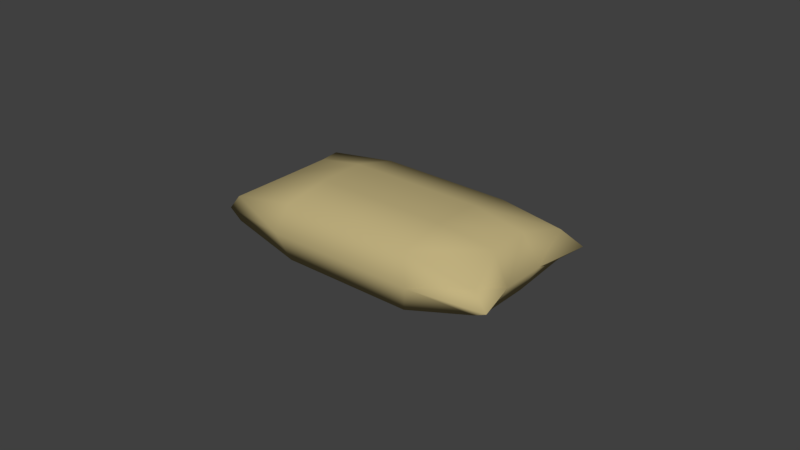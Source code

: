 # Source: sand_bag.blend  (saved by Blender 2.78.0; exported with 4.5.12 LTS)
import bpy
from mathutils import Matrix  # noqa: F401  (used for matrix-valued properties, if any)

bpy.ops.wm.read_factory_settings(use_empty=True)
scene = bpy.context.scene
scene.name = 'Scene'

# ---- collections
col_collection_1 = bpy.data.collections.new('Collection 1'); scene.collection.children.link(col_collection_1)

# ---- materials (node trees are filled in below, after node groups)
mat_sandbag = bpy.data.materials.new('Sandbag')
mat_sandbag.alpha_threshold = 0.0
mat_sandbag.use_transparent_shadow = False
mat_sandbag.diffuse_color = (0.5395, 0.4452, 0.2159, 1.0)
mat_sandbag.roughness = 0.5

# ---- material node trees

# ---- world
world_world = bpy.data.worlds.new('World'); scene.world = world_world
world_world.color = (0.05088, 0.05088, 0.05088)
world_world.use_sun_shadow = False
world_world.sun_shadow_jitter_overblur = 0.0
world_world.cycles.sampling_method = 'MANUAL'

# ---- meshes
me_barrier_002 = bpy.data.meshes.new('barrier.002')
me_barrier_002.from_pydata([(0.09644, -0.1237, -0.04068), (0.3372, -0.1237, 0.1613), (0.1975, -0.1237, 0.3277), (-0.04316, -0.1237, 0.1257), (-0.04316, 0.1751, 0.1257), (0.1975, 0.1751, 0.3277), (0.3372, 0.1751, 0.1613), (0.09644, 0.1751, -0.04068), (0.236, -0.1237, -0.2071), (0.2636, 0.008605, -0.2416), (0.537, 0.008605, -0.01218), (0.4768, -0.1237, -0.005083), (-0.4765, -0.1237, -0.2533), (-0.5454, 0.008605, -0.2941), (-0.4041, 0.008605, -0.4624), (-0.3521, -0.1237, -0.4016), (-0.1829, -0.1237, 0.2921), (-0.212, 0.008605, 0.3252), (-0.4854, 0.008605, 0.09582), (-0.4236, -0.1237, 0.09002), (0.4928, -0.1237, 0.3026), (0.5659, 0.008605, 0.3463), (0.4195, 0.008605, 0.5208), (0.3638, -0.1237, 0.4564), (-0.1444, -0.1237, -0.2428), (-0.284, -0.1237, -0.07638), (-0.4765, 0.1414, -0.2533), (-0.284, 0.1751, -0.07638), (-0.1444, 0.1751, -0.2428), (-0.3521, 0.1414, -0.4016), (0.4928, 0.1414, 0.3026), (0.3638, 0.1414, 0.4564), (-0.2683, -0.0406, -0.584), (-0.3091, 0.0159, -0.6696), (-0.009762, 0.008605, -0.471), (-0.004662, -0.1237, -0.4092), (0.7182, 0.0685, 0.2201), (0.7591, 0.008705, 0.2304), (0.4768, 0.1414, -0.005083), (0.3211, -0.0569, 0.6914), (0.34, 0.008705, 0.7337), (0.06144, 0.008605, 0.5546), (0.05794, -0.1237, 0.4941), (-0.6416, 0.0964, -0.1392), (-0.7329, 0.0302, -0.1644), (-0.4236, 0.1175, 0.09002), (-0.1829, 0.1175, 0.2921), (0.05794, 0.1175, 0.4941), (0.236, 0.1414, -0.2071), (-0.6416, -0.0406, -0.1392), (-0.2683, 0.0711, -0.584), (0.7182, -0.0509, 0.2201), (0.3211, 0.0746, 0.6914), (-0.004662, 0.1414, -0.4092)], [], [(0, 1, 2, 3), (4, 5, 6, 7), (8, 9, 10, 11), (12, 13, 14, 15), (16, 17, 18, 19), (20, 21, 22, 23), (15, 24, 25, 12), (24, 0, 3, 25), (23, 2, 1, 20), (26, 27, 28, 29), (27, 4, 7, 28), (30, 6, 5, 31), (32, 33, 34, 35), (35, 34, 9, 8), (36, 37, 10, 38), (39, 40, 41, 42), (42, 41, 17, 16), (43, 44, 18, 45), (8, 11, 1, 0), (42, 16, 3, 2), (46, 47, 5, 4), (38, 48, 7, 6), (49, 44, 13, 12), (50, 33, 14, 29), (51, 37, 21, 20), (52, 40, 22, 31), (32, 35, 24, 15), (19, 49, 12, 25), (35, 8, 0, 24), (16, 19, 25, 3), (39, 42, 2, 23), (11, 51, 20, 1), (43, 45, 27, 26), (53, 50, 29, 28), (45, 46, 4, 27), (48, 53, 28, 7), (36, 38, 6, 30), (47, 52, 31, 5), (48, 38, 10, 9), (26, 29, 14, 13), (46, 45, 18, 17), (30, 31, 22, 21), (50, 53, 34, 33), (53, 48, 9, 34), (51, 11, 10, 37), (52, 47, 41, 40), (47, 46, 17, 41), (49, 19, 18, 44), (43, 26, 13, 44), (32, 15, 14, 33), (36, 30, 21, 37), (39, 23, 22, 40)])
me_barrier_002.polygons.foreach_set('use_smooth', [True] * 52)
_uv = me_barrier_002.uv_layers.new(name='UVMap')
_uv.uv.foreach_set('vector', [1.55, 0.452, 1.553, 0.6241, 1.518, 0.6338, 1.515, 0.4609, 1.406, 0.472, 1.408, 0.6443, 1.373, 0.6458, 1.372, 0.4717, 1.584, 0.4408, 1.607, 0.4317, 1.61, 0.6276, 1.588, 0.6087, 1.508, 0.1481, 1.503, 0.0677, 1.542, 0.0584, 1.54, 0.1406, 1.481, 0.4673, 1.46, 0.4693, 1.458, 0.2758, 1.478, 0.2995, 1.379, 0.9379, 1.374, 0.8528, 1.413, 0.8496, 1.409, 0.9355, 1.54, 0.1406, 1.545, 0.2807, 1.511, 0.2891, 1.508, 0.1481, 1.545, 0.2807, 1.55, 0.452, 1.515, 0.4609, 1.511, 0.2891, 1.52, 0.7492, 1.518, 0.6338, 1.553, 0.6241, 1.555, 0.7392, 1.409, 0.1559, 1.407, 0.3, 1.372, 0.2976, 1.377, 0.1532, 1.407, 0.3, 1.406, 0.472, 1.372, 0.4717, 1.372, 0.2976, 1.376, 0.7644, 1.373, 0.6458, 1.408, 0.6443, 1.41, 0.7619, 1.573, 0.0993, 1.581, 0.0481, 1.599, 0.237, 1.579, 0.2739, 1.579, 0.2739, 1.599, 0.237, 1.607, 0.4317, 1.584, 0.4408, 1.618, 0.7875, 1.607, 0.8075, 1.61, 0.6276, 1.633, 0.6048, 1.48, 0.8168, 1.464, 0.843, 1.462, 0.6626, 1.483, 0.6358, 1.483, 0.6358, 1.462, 0.6626, 1.46, 0.4693, 1.481, 0.4673, 1.442, 0.1304, 1.454, 0.0793, 1.458, 0.2758, 1.441, 0.3014, 1.584, 0.4408, 1.588, 0.6087, 1.553, 0.6241, 1.55, 0.452, 1.483, 0.6358, 1.481, 0.4673, 1.515, 0.4609, 1.518, 0.6338, 1.442, 0.471, 1.444, 0.6404, 1.408, 0.6443, 1.406, 0.472, 1.337, 0.6473, 1.336, 0.4715, 1.372, 0.4717, 1.373, 0.6458, 1.473, 0.1235, 1.464, 0.0673, 1.503, 0.0677, 1.508, 0.1481, 1.345, 0.1131, 1.337, 0.06, 1.375, 0.0694, 1.377, 0.1532, 1.341, 0.8972, 1.336, 0.8641, 1.374, 0.8528, 1.379, 0.9379, 1.448, 0.8191, 1.452, 0.8561, 1.413, 0.8496, 1.41, 0.7619, 1.573, 0.0993, 1.579, 0.2739, 1.545, 0.2807, 1.54, 0.1406, 1.478, 0.2995, 1.473, 0.1235, 1.508, 0.1481, 1.511, 0.2891, 1.579, 0.2739, 1.584, 0.4408, 1.55, 0.452, 1.545, 0.2807, 1.481, 0.4673, 1.478, 0.2995, 1.511, 0.2891, 1.515, 0.4609, 1.48, 0.8168, 1.483, 0.6358, 1.518, 0.6338, 1.52, 0.7492, 1.588, 0.6087, 1.595, 0.7894, 1.555, 0.7392, 1.553, 0.6241, 1.442, 0.1304, 1.441, 0.3014, 1.407, 0.3, 1.409, 0.1559, 1.337, 0.2931, 1.345, 0.1131, 1.377, 0.1532, 1.372, 0.2976, 1.441, 0.3014, 1.442, 0.471, 1.406, 0.472, 1.407, 0.3, 1.336, 0.4715, 1.337, 0.2931, 1.372, 0.2976, 1.372, 0.4717, 1.34, 0.8307, 1.337, 0.6473, 1.373, 0.6458, 1.376, 0.7644, 1.444, 0.6404, 1.448, 0.8191, 1.41, 0.7619, 1.408, 0.6443, 1.63, 0.4241, 1.633, 0.6048, 1.61, 0.6276, 1.607, 0.4317, 1.409, 0.1559, 1.377, 0.1532, 1.375, 0.0694, 1.413, 0.0726, 1.442, 0.471, 1.441, 0.3014, 1.458, 0.2758, 1.46, 0.4693, 1.376, 0.7644, 1.41, 0.7619, 1.413, 0.8496, 1.374, 0.8528, 1.597, 0.0816, 1.622, 0.2434, 1.599, 0.237, 1.581, 0.0481, 1.622, 0.2434, 1.63, 0.4241, 1.607, 0.4317, 1.599, 0.237, 1.595, 0.7894, 1.588, 0.6087, 1.61, 0.6276, 1.607, 0.8075, 1.448, 0.8191, 1.444, 0.6404, 1.462, 0.6626, 1.464, 0.843, 1.444, 0.6404, 1.442, 0.471, 1.46, 0.4693, 1.462, 0.6626, 1.473, 0.1235, 1.478, 0.2995, 1.458, 0.2758, 1.454, 0.0793, 1.442, 0.1304, 1.409, 0.1559, 1.413, 0.0726, 1.454, 0.0793, 1.573, 0.0993, 1.54, 0.1406, 1.542, 0.0584, 1.581, 0.0481, 1.34, 0.8307, 1.376, 0.7644, 1.374, 0.8528, 1.336, 0.8641, 1.446, 0.8933, 1.409, 0.9355, 1.413, 0.8496, 1.452, 0.8561])
me_barrier_002.materials.append(mat_sandbag)
me_barrier_002.use_remesh_preserve_volume = False
me_barrier_002.use_remesh_preserve_attributes = False
me_barrier_002.use_mirror_vertex_groups = False
me_barrier_002.update()
me_barrier_002.normals_split_custom_set([tuple(v) for v in zip(*[iter([0.0, -1.0, -2.728e-08, 9.369e-07, -1.0, -2.215e-06, 0.007396, -0.999, 0.0441, 0.0, -1.0, 1.583e-13, -0.08308, 0.9916, 0.09899, -0.0214, 0.9883, 0.151, 0.124, 0.9922, -0.007704, 0.04942, 0.997, -0.05889, 0.3758, -0.8113, -0.4478, 0.6428, -0.0005653, -0.766, 0.7007, -0.0006124, -0.7135, 0.4252, -0.8071, -0.4096, -0.4122, -0.8726, -0.262, -0.7223, -0.02281, -0.6912, -0.7949, -0.008302, -0.6067, -0.2581, -0.8857, -0.3859, -0.3759, -0.8112, 0.4479, -0.6425, 0.03151, 0.7656, -0.717, 0.01679, 0.6969, -0.4407, -0.8024, 0.4026, 0.3379, -0.8957, 0.2892, 0.6267, -0.001002, 0.7792, 0.8792, -0.001, 0.4765, 0.2792, -0.9095, 0.308, -0.2581, -0.8857, -0.3859, -0.01008, -0.9983, -0.0579, -1.653e-05, -1.0, 6.08e-06, -0.4122, -0.8726, -0.262, -0.01008, -0.9983, -0.0579, 0.0, -1.0, -2.728e-08, 0.0, -1.0, 1.583e-13, -1.653e-05, -1.0, 6.08e-06, 0.2792, -0.9095, 0.308, 0.007396, -0.999, 0.0441, 9.369e-07, -1.0, -2.215e-06, 0.3379, -0.8957, 0.2892, -0.4167, 0.8575, -0.3018, -0.1251, 0.9905, 0.05719, -0.0003029, 0.9949, -0.1013, -0.3589, 0.8498, -0.3859, -0.1251, 0.9905, 0.05719, -0.08308, 0.9916, 0.09899, 0.04942, 0.997, -0.05889, -0.0003029, 0.9949, -0.1013, 0.4, 0.8704, 0.287, 0.124, 0.9922, -0.007704, -0.0214, 0.9883, 0.151, 0.3521, 0.8722, 0.3396, -0.05171, -0.8422, -0.5366, -0.3155, 0.0132, -0.9488, 0.5509, -0.004499, -0.8346, 0.2705, -0.8166, -0.51, 0.2705, -0.8166, -0.51, 0.5509, -0.004499, -0.8346, 0.6428, -0.0005653, -0.766, 0.3758, -0.8113, -0.4478, 0.7067, 0.7035, 0.07539, 0.9864, -0.0006004, 0.1644, 0.7007, -0.0006124, -0.7135, 0.4738, 0.7737, -0.4206, 0.1913, -0.7224, 0.6645, 0.3348, -0.0005903, 0.9423, -0.5856, 0.02899, 0.8101, -0.2969, -0.8185, 0.4919, -0.2969, -0.8185, 0.4919, -0.5856, 0.02899, 0.8101, -0.6425, 0.03151, 0.7656, -0.3759, -0.8112, 0.4479, -0.5501, 0.8347, 0.025, -0.9887, 0.03947, -0.1448, -0.717, 0.01679, 0.6969, -0.4632, 0.7516, 0.4697, 0.3758, -0.8113, -0.4478, 0.4252, -0.8071, -0.4096, 9.369e-07, -1.0, -2.215e-06, 0.0, -1.0, -2.728e-08, -0.2969, -0.8185, 0.4919, -0.3759, -0.8112, 0.4479, 0.0, -1.0, 1.583e-13, 0.007396, -0.999, 0.0441, -0.4251, 0.7501, 0.5066, -0.3682, 0.7587, 0.5375, -0.0214, 0.9883, 0.151, -0.08308, 0.9916, 0.09899, 0.4738, 0.7737, -0.4206, 0.415, 0.7636, -0.4946, 0.04942, 0.997, -0.05889, 0.124, 0.9922, -0.007704, -0.6228, -0.7816, 0.0344, -0.9887, 0.03947, -0.1448, -0.7223, -0.02281, -0.6912, -0.4122, -0.8726, -0.262, -0.06679, 0.831, -0.5523, -0.3155, 0.0132, -0.9488, -0.7949, -0.008302, -0.6067, -0.3589, 0.8498, -0.3859, 0.7107, -0.6993, 0.0763, 0.9864, -0.0006004, 0.1644, 0.6267, -0.001002, 0.7792, 0.3379, -0.8957, 0.2892, 0.1885, 0.7172, 0.6709, 0.3348, -0.0005903, 0.9423, 0.8792, -0.001, 0.4765, 0.3521, 0.8722, 0.3396, -0.05171, -0.8422, -0.5366, 0.2705, -0.8166, -0.51, -0.01008, -0.9983, -0.0579, -0.2581, -0.8857, -0.3859, -0.4407, -0.8024, 0.4026, -0.6228, -0.7816, 0.0344, -0.4122, -0.8726, -0.262, -1.653e-05, -1.0, 6.08e-06, 0.2705, -0.8166, -0.51, 0.3758, -0.8113, -0.4478, 0.0, -1.0, -2.728e-08, -0.01008, -0.9983, -0.0579, -0.3759, -0.8112, 0.4479, -0.4407, -0.8024, 0.4026, -1.653e-05, -1.0, 6.08e-06, 0.0, -1.0, 1.583e-13, 0.1913, -0.7224, 0.6645, -0.2969, -0.8185, 0.4919, 0.007396, -0.999, 0.0441, 0.2792, -0.9095, 0.308, 0.4252, -0.8071, -0.4096, 0.7107, -0.6993, 0.0763, 0.3379, -0.8957, 0.2892, 9.369e-07, -1.0, -2.215e-06, -0.5501, 0.8347, 0.025, -0.4632, 0.7516, 0.4697, -0.1251, 0.9905, 0.05719, -0.4167, 0.8575, -0.3018, 0.3412, 0.7643, -0.5472, -0.06679, 0.831, -0.5523, -0.3589, 0.8498, -0.3859, -0.0003029, 0.9949, -0.1013, -0.4632, 0.7516, 0.4697, -0.4251, 0.7501, 0.5066, -0.08308, 0.9916, 0.09899, -0.1251, 0.9905, 0.05719, 0.415, 0.7636, -0.4946, 0.3412, 0.7643, -0.5472, -0.0003029, 0.9949, -0.1013, 0.04942, 0.997, -0.05889, 0.7067, 0.7035, 0.07539, 0.4738, 0.7737, -0.4206, 0.124, 0.9922, -0.007704, 0.4, 0.8704, 0.287, -0.3682, 0.7587, 0.5375, 0.1885, 0.7172, 0.6709, 0.3521, 0.8722, 0.3396, -0.0214, 0.9883, 0.151, 0.415, 0.7636, -0.4946, 0.4738, 0.7737, -0.4206, 0.7007, -0.0006124, -0.7135, 0.6428, -0.0005653, -0.766, -0.4167, 0.8575, -0.3018, -0.3589, 0.8498, -0.3859, -0.7949, -0.008302, -0.6067, -0.7223, -0.02281, -0.6912, -0.4251, 0.7501, 0.5066, -0.4632, 0.7516, 0.4697, -0.717, 0.01679, 0.6969, -0.6425, 0.03151, 0.7656, 0.4, 0.8704, 0.287, 0.3521, 0.8722, 0.3396, 0.8792, -0.001, 0.4765, 0.6267, -0.001002, 0.7792, -0.06679, 0.831, -0.5523, 0.3412, 0.7643, -0.5472, 0.5509, -0.004499, -0.8346, -0.3155, 0.0132, -0.9488, 0.3412, 0.7643, -0.5472, 0.415, 0.7636, -0.4946, 0.6428, -0.0005653, -0.766, 0.5509, -0.004499, -0.8346, 0.7107, -0.6993, 0.0763, 0.4252, -0.8071, -0.4096, 0.7007, -0.0006124, -0.7135, 0.9864, -0.0006004, 0.1644, 0.1885, 0.7172, 0.6709, -0.3682, 0.7587, 0.5375, -0.5856, 0.02899, 0.8101, 0.3348, -0.0005903, 0.9423, -0.3682, 0.7587, 0.5375, -0.4251, 0.7501, 0.5066, -0.6425, 0.03151, 0.7656, -0.5856, 0.02899, 0.8101, -0.6228, -0.7816, 0.0344, -0.4407, -0.8024, 0.4026, -0.717, 0.01679, 0.6969, -0.9887, 0.03947, -0.1448, -0.5501, 0.8347, 0.025, -0.4167, 0.8575, -0.3018, -0.7223, -0.02281, -0.6912, -0.9887, 0.03947, -0.1448, -0.05171, -0.8422, -0.5366, -0.2581, -0.8857, -0.3859, -0.7949, -0.008302, -0.6067, -0.3155, 0.0132, -0.9488, 0.7067, 0.7035, 0.07539, 0.4, 0.8704, 0.287, 0.6267, -0.001002, 0.7792, 0.9864, -0.0006004, 0.1644, 0.1913, -0.7224, 0.6645, 0.2792, -0.9095, 0.308, 0.8792, -0.001, 0.4765, 0.3348, -0.0005903, 0.9423])] * 3)])

# ---- objects
ob_sandbag = bpy.data.objects.new('Sandbag', me_barrier_002)

# ---- transforms, parenting, visibility, modifiers, constraints
ob_sandbag.location = (0.0, 0.0, 0.0)
ob_sandbag.rotation_euler = (1.571, -0.0, -2.454)
ob_sandbag.lineart.crease_threshold = 0.0

# ---- collection membership
col_collection_1.objects.link(ob_sandbag)

# ---- scene / render settings (as saved in the file)
scene.frame_start = 1; scene.frame_end = 250; scene.frame_set(1)
scene.render.engine = 'BLENDER_EEVEE_NEXT'
scene.render.resolution_percentage = 50
scene.render.dither_intensity = 0.0
scene.cycles.use_denoising = False
scene.cycles.samples = 128
scene.cycles.sampling_pattern = 'TABULATED_SOBOL'
scene.cycles.light_sampling_threshold = 0.0
scene.cycles.use_adaptive_sampling = False
scene.cycles.use_light_tree = False
scene.cycles.blur_glossy = 0.0
scene.cycles.sample_clamp_indirect = 0.0
scene.view_settings.view_transform = 'Standard'
bpy.context.view_layer.update()

# ---- added for rendering (the .blend has no active camera and no usable light): camera, sun
cam_auto = bpy.data.cameras.new('AutoCamera')
cam_auto.lens = 50.0
cam_auto.sensor_width = 36.0
cam_auto.clip_end = 1000.0
ob_auto_camera = bpy.data.objects.new('AutoCamera', cam_auto)
scene.collection.objects.link(ob_auto_camera)
ob_auto_camera.location = (2.6498, -3.19992, 2.16995)
ob_auto_camera.rotation_euler = (1.09748, -7.21219e-08, 0.694738)
scene.camera = ob_auto_camera
light_auto_sun = bpy.data.lights.new('AutoSun', 'SUN')
light_auto_sun.energy = 3.0
light_auto_sun.angle = 0.0523599
ob_auto_sun = bpy.data.objects.new('AutoSun', light_auto_sun)
scene.collection.objects.link(ob_auto_sun)
ob_auto_sun.rotation_euler = (0.872665, 0.174533, 0.523599)
bpy.context.view_layer.update()
